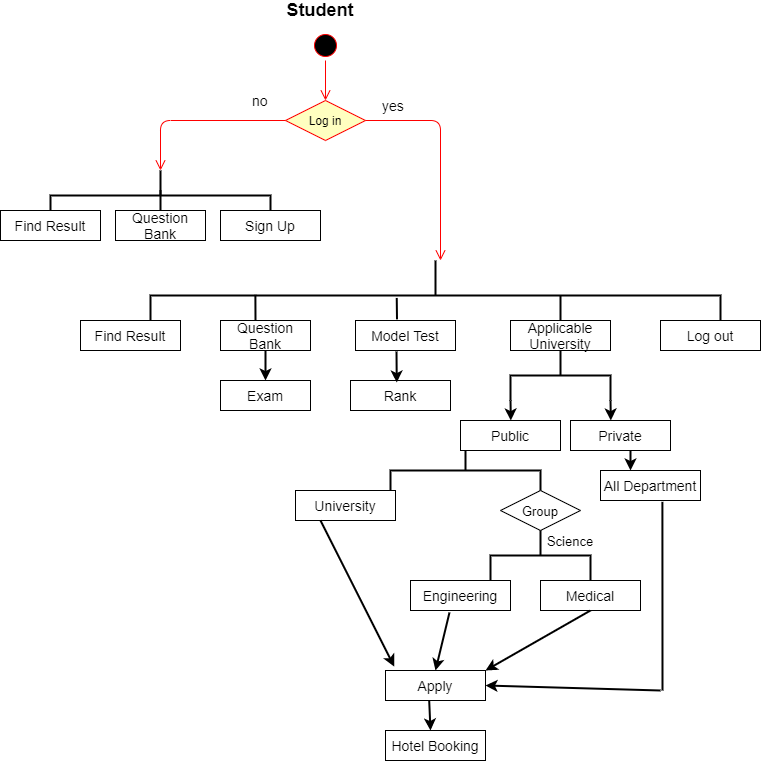

The diagram above was exported from draw.io. Its source (the exported page's mxGraphModel, read from the mxfile embedded in the PNG):
<mxGraphModel dx="1240" dy="587" grid="1" gridSize="10" guides="1" tooltips="1" connect="1" arrows="1" fold="1" page="1" pageScale="1" pageWidth="850" pageHeight="1100" math="0" shadow="0">
  <root>
    <mxCell id="0" />
    <mxCell id="1" parent="0" />
    <mxCell id="MySC-dPmcT5T4RHHQOur-1" value="" style="ellipse;html=1;shape=startState;fillColor=#000000;strokeColor=#ff0000;" vertex="1" parent="1">
      <mxGeometry x="380" y="50" width="30" height="30" as="geometry" />
    </mxCell>
    <mxCell id="MySC-dPmcT5T4RHHQOur-2" value="" style="edgeStyle=orthogonalEdgeStyle;html=1;verticalAlign=bottom;endArrow=open;endSize=8;strokeColor=#ff0000;" edge="1" source="MySC-dPmcT5T4RHHQOur-1" parent="1">
      <mxGeometry relative="1" as="geometry">
        <mxPoint x="395" y="120" as="targetPoint" />
      </mxGeometry>
    </mxCell>
    <mxCell id="MySC-dPmcT5T4RHHQOur-6" value="Log in" style="rhombus;whiteSpace=wrap;html=1;fillColor=#ffffc0;strokeColor=#ff0000;" vertex="1" parent="1">
      <mxGeometry x="355" y="120" width="80" height="40" as="geometry" />
    </mxCell>
    <mxCell id="MySC-dPmcT5T4RHHQOur-7" value="no" style="edgeStyle=orthogonalEdgeStyle;html=1;align=left;verticalAlign=bottom;endArrow=open;endSize=8;strokeColor=#ff0000;fontSize=14;" edge="1" source="MySC-dPmcT5T4RHHQOur-6" parent="1">
      <mxGeometry x="-0.3011" y="-190" relative="1" as="geometry">
        <mxPoint x="510" y="280" as="targetPoint" />
        <mxPoint y="-10" as="offset" />
      </mxGeometry>
    </mxCell>
    <mxCell id="MySC-dPmcT5T4RHHQOur-8" value="yes" style="edgeStyle=orthogonalEdgeStyle;html=1;align=left;verticalAlign=top;endArrow=open;endSize=8;strokeColor=#ff0000;fontSize=14;" edge="1" source="MySC-dPmcT5T4RHHQOur-6" parent="1">
      <mxGeometry x="0.4286" y="222" relative="1" as="geometry">
        <mxPoint x="230" y="190" as="targetPoint" />
        <Array as="points">
          <mxPoint x="230" y="140" />
        </Array>
        <mxPoint x="-2" y="-30" as="offset" />
      </mxGeometry>
    </mxCell>
    <mxCell id="MySC-dPmcT5T4RHHQOur-10" value="" style="strokeWidth=2;html=1;shape=mxgraph.flowchart.annotation_2;align=left;labelPosition=right;pointerEvents=1;fontSize=14;direction=south;" vertex="1" parent="1">
      <mxGeometry x="120" y="190" width="220" height="50" as="geometry" />
    </mxCell>
    <mxCell id="MySC-dPmcT5T4RHHQOur-14" value="Find Result" style="rounded=0;whiteSpace=wrap;html=1;fontSize=14;fontStyle=0" vertex="1" parent="1">
      <mxGeometry x="70" y="230" width="100" height="30" as="geometry" />
    </mxCell>
    <mxCell id="MySC-dPmcT5T4RHHQOur-16" value="" style="endArrow=none;html=1;fontSize=14;exitX=1;exitY=0.5;exitDx=0;exitDy=0;exitPerimeter=0;strokeWidth=2;entryX=0.4;entryY=0.5;entryDx=0;entryDy=0;entryPerimeter=0;" edge="1" parent="1" source="MySC-dPmcT5T4RHHQOur-10" target="MySC-dPmcT5T4RHHQOur-10">
      <mxGeometry width="50" height="50" relative="1" as="geometry">
        <mxPoint x="400" y="260" as="sourcePoint" />
        <mxPoint x="230" y="219" as="targetPoint" />
      </mxGeometry>
    </mxCell>
    <mxCell id="MySC-dPmcT5T4RHHQOur-18" value="Question Bank" style="rounded=0;whiteSpace=wrap;html=1;fontSize=14;" vertex="1" parent="1">
      <mxGeometry x="185" y="230" width="90" height="30" as="geometry" />
    </mxCell>
    <mxCell id="MySC-dPmcT5T4RHHQOur-19" value="Sign Up" style="rounded=0;whiteSpace=wrap;html=1;fontSize=14;" vertex="1" parent="1">
      <mxGeometry x="290" y="230" width="100" height="30" as="geometry" />
    </mxCell>
    <mxCell id="MySC-dPmcT5T4RHHQOur-20" value="Student&amp;nbsp;&amp;nbsp;" style="text;html=1;strokeColor=none;fillColor=none;align=center;verticalAlign=middle;whiteSpace=wrap;rounded=0;fontSize=18;fontStyle=1" vertex="1" parent="1">
      <mxGeometry x="325" y="20" width="140" height="20" as="geometry" />
    </mxCell>
    <mxCell id="MySC-dPmcT5T4RHHQOur-21" value="" style="strokeWidth=2;html=1;shape=mxgraph.flowchart.annotation_2;align=left;labelPosition=right;pointerEvents=1;fontSize=18;direction=south;" vertex="1" parent="1">
      <mxGeometry x="220" y="280" width="570" height="70" as="geometry" />
    </mxCell>
    <mxCell id="MySC-dPmcT5T4RHHQOur-22" value="Find Result" style="rounded=0;whiteSpace=wrap;html=1;fontSize=14;fontStyle=0" vertex="1" parent="1">
      <mxGeometry x="150" y="340" width="100" height="30" as="geometry" />
    </mxCell>
    <mxCell id="MySC-dPmcT5T4RHHQOur-25" value="Question Bank" style="rounded=0;whiteSpace=wrap;html=1;fontSize=14;" vertex="1" parent="1">
      <mxGeometry x="290" y="340" width="90" height="30" as="geometry" />
    </mxCell>
    <mxCell id="MySC-dPmcT5T4RHHQOur-26" value="Exam" style="rounded=0;whiteSpace=wrap;html=1;fontSize=14;" vertex="1" parent="1">
      <mxGeometry x="290" y="400" width="90" height="30" as="geometry" />
    </mxCell>
    <mxCell id="MySC-dPmcT5T4RHHQOur-27" value="Model Test" style="rounded=0;whiteSpace=wrap;html=1;fontSize=14;fontStyle=0" vertex="1" parent="1">
      <mxGeometry x="425" y="340" width="100" height="30" as="geometry" />
    </mxCell>
    <mxCell id="MySC-dPmcT5T4RHHQOur-28" value="Rank" style="rounded=0;whiteSpace=wrap;html=1;fontSize=14;fontStyle=0" vertex="1" parent="1">
      <mxGeometry x="420" y="400" width="100" height="30" as="geometry" />
    </mxCell>
    <mxCell id="MySC-dPmcT5T4RHHQOur-29" value="Applicable University" style="rounded=0;whiteSpace=wrap;html=1;fontSize=14;fontStyle=0" vertex="1" parent="1">
      <mxGeometry x="580" y="340" width="100" height="30" as="geometry" />
    </mxCell>
    <mxCell id="MySC-dPmcT5T4RHHQOur-30" value="Log out" style="rounded=0;whiteSpace=wrap;html=1;fontSize=14;fontStyle=0" vertex="1" parent="1">
      <mxGeometry x="730" y="340" width="100" height="30" as="geometry" />
    </mxCell>
    <mxCell id="MySC-dPmcT5T4RHHQOur-34" style="edgeStyle=orthogonalEdgeStyle;rounded=0;orthogonalLoop=1;jettySize=auto;html=1;exitX=1;exitY=1;exitDx=0;exitDy=0;exitPerimeter=0;strokeWidth=2;fontSize=18;" edge="1" parent="1" source="MySC-dPmcT5T4RHHQOur-33">
      <mxGeometry relative="1" as="geometry">
        <mxPoint x="580.3333333333335" y="440" as="targetPoint" />
      </mxGeometry>
    </mxCell>
    <mxCell id="MySC-dPmcT5T4RHHQOur-35" style="edgeStyle=orthogonalEdgeStyle;rounded=0;orthogonalLoop=1;jettySize=auto;html=1;exitX=1;exitY=0;exitDx=0;exitDy=0;exitPerimeter=0;strokeWidth=2;fontSize=18;" edge="1" parent="1" source="MySC-dPmcT5T4RHHQOur-33">
      <mxGeometry relative="1" as="geometry">
        <mxPoint x="680.3333333333335" y="440" as="targetPoint" />
      </mxGeometry>
    </mxCell>
    <mxCell id="MySC-dPmcT5T4RHHQOur-33" value="" style="strokeWidth=2;html=1;shape=mxgraph.flowchart.annotation_2;align=left;labelPosition=right;pointerEvents=1;fontSize=18;direction=south;" vertex="1" parent="1">
      <mxGeometry x="580" y="370" width="100" height="50" as="geometry" />
    </mxCell>
    <mxCell id="MySC-dPmcT5T4RHHQOur-37" value="Public" style="rounded=0;whiteSpace=wrap;html=1;fontSize=14;fontStyle=0" vertex="1" parent="1">
      <mxGeometry x="530" y="440" width="100" height="30" as="geometry" />
    </mxCell>
    <mxCell id="MySC-dPmcT5T4RHHQOur-38" value="Private" style="rounded=0;whiteSpace=wrap;html=1;fontSize=14;fontStyle=0" vertex="1" parent="1">
      <mxGeometry x="640" y="440" width="100" height="30" as="geometry" />
    </mxCell>
    <mxCell id="MySC-dPmcT5T4RHHQOur-39" value="" style="strokeWidth=2;html=1;shape=mxgraph.flowchart.annotation_2;align=left;labelPosition=right;pointerEvents=1;fontSize=18;direction=south;" vertex="1" parent="1">
      <mxGeometry x="460" y="470" width="150" height="40" as="geometry" />
    </mxCell>
    <mxCell id="MySC-dPmcT5T4RHHQOur-40" value="University" style="rounded=0;whiteSpace=wrap;html=1;fontSize=14;fontStyle=0" vertex="1" parent="1">
      <mxGeometry x="365" y="510" width="100" height="30" as="geometry" />
    </mxCell>
    <mxCell id="MySC-dPmcT5T4RHHQOur-41" value="Engineering" style="rounded=0;whiteSpace=wrap;html=1;fontSize=14;fontStyle=0" vertex="1" parent="1">
      <mxGeometry x="480" y="600" width="100" height="30" as="geometry" />
    </mxCell>
    <mxCell id="MySC-dPmcT5T4RHHQOur-42" value="Medical" style="rounded=0;whiteSpace=wrap;html=1;fontSize=14;fontStyle=0" vertex="1" parent="1">
      <mxGeometry x="610" y="600" width="100" height="30" as="geometry" />
    </mxCell>
    <mxCell id="MySC-dPmcT5T4RHHQOur-43" value="&lt;font style=&quot;font-size: 13px&quot;&gt;Group&lt;/font&gt;" style="rhombus;whiteSpace=wrap;html=1;fontSize=18;" vertex="1" parent="1">
      <mxGeometry x="570" y="510" width="80" height="40" as="geometry" />
    </mxCell>
    <mxCell id="MySC-dPmcT5T4RHHQOur-44" value="" style="strokeWidth=2;html=1;shape=mxgraph.flowchart.annotation_2;align=left;labelPosition=right;pointerEvents=1;fontSize=18;direction=south;" vertex="1" parent="1">
      <mxGeometry x="560" y="550" width="100" height="50" as="geometry" />
    </mxCell>
    <mxCell id="MySC-dPmcT5T4RHHQOur-45" value="&lt;font style=&quot;font-size: 13px&quot;&gt;Science&lt;/font&gt;" style="text;html=1;strokeColor=none;fillColor=none;align=center;verticalAlign=middle;whiteSpace=wrap;rounded=0;fontSize=18;" vertex="1" parent="1">
      <mxGeometry x="620" y="550" width="40" height="20" as="geometry" />
    </mxCell>
    <mxCell id="MySC-dPmcT5T4RHHQOur-46" value="All Department" style="rounded=0;whiteSpace=wrap;html=1;fontSize=14;fontStyle=0" vertex="1" parent="1">
      <mxGeometry x="670" y="490" width="100" height="30" as="geometry" />
    </mxCell>
    <mxCell id="MySC-dPmcT5T4RHHQOur-52" value="Apply" style="rounded=0;whiteSpace=wrap;html=1;fontSize=14;fontStyle=0" vertex="1" parent="1">
      <mxGeometry x="455" y="690" width="100" height="30" as="geometry" />
    </mxCell>
    <mxCell id="MySC-dPmcT5T4RHHQOur-53" value="Hotel Booking" style="rounded=0;whiteSpace=wrap;html=1;fontSize=14;fontStyle=0" vertex="1" parent="1">
      <mxGeometry x="455" y="750" width="100" height="30" as="geometry" />
    </mxCell>
    <mxCell id="MySC-dPmcT5T4RHHQOur-54" value="" style="endArrow=none;html=1;strokeWidth=2;fontSize=18;entryX=0.49;entryY=0.816;entryDx=0;entryDy=0;entryPerimeter=0;" edge="1" parent="1" target="MySC-dPmcT5T4RHHQOur-21">
      <mxGeometry width="50" height="50" relative="1" as="geometry">
        <mxPoint x="325" y="340" as="sourcePoint" />
        <mxPoint x="325" y="320" as="targetPoint" />
      </mxGeometry>
    </mxCell>
    <mxCell id="MySC-dPmcT5T4RHHQOur-57" value="" style="endArrow=none;html=1;strokeWidth=2;fontSize=18;exitX=0.415;exitY=-0.038;exitDx=0;exitDy=0;entryX=0.535;entryY=0.568;entryDx=0;entryDy=0;entryPerimeter=0;exitPerimeter=0;" edge="1" parent="1" source="MySC-dPmcT5T4RHHQOur-27" target="MySC-dPmcT5T4RHHQOur-21">
      <mxGeometry width="50" height="50" relative="1" as="geometry">
        <mxPoint x="340" y="330" as="sourcePoint" />
        <mxPoint x="390" y="280" as="targetPoint" />
      </mxGeometry>
    </mxCell>
    <mxCell id="MySC-dPmcT5T4RHHQOur-58" value="" style="endArrow=none;html=1;strokeWidth=2;fontSize=18;exitX=0.5;exitY=0;exitDx=0;exitDy=0;" edge="1" parent="1" source="MySC-dPmcT5T4RHHQOur-29">
      <mxGeometry width="50" height="50" relative="1" as="geometry">
        <mxPoint x="500" y="440" as="sourcePoint" />
        <mxPoint x="630" y="315" as="targetPoint" />
      </mxGeometry>
    </mxCell>
    <mxCell id="MySC-dPmcT5T4RHHQOur-59" value="" style="endArrow=classic;html=1;strokeWidth=2;fontSize=18;entryX=1.743;entryY=0.568;entryDx=0;entryDy=0;entryPerimeter=0;" edge="1" parent="1" target="MySC-dPmcT5T4RHHQOur-21">
      <mxGeometry width="50" height="50" relative="1" as="geometry">
        <mxPoint x="466" y="371" as="sourcePoint" />
        <mxPoint x="550" y="400" as="targetPoint" />
      </mxGeometry>
    </mxCell>
    <mxCell id="MySC-dPmcT5T4RHHQOur-60" value="" style="endArrow=classic;html=1;strokeWidth=2;fontSize=18;exitX=0.5;exitY=1;exitDx=0;exitDy=0;" edge="1" parent="1" source="MySC-dPmcT5T4RHHQOur-25">
      <mxGeometry width="50" height="50" relative="1" as="geometry">
        <mxPoint x="350" y="380" as="sourcePoint" />
        <mxPoint x="335" y="400" as="targetPoint" />
        <Array as="points">
          <mxPoint x="335" y="400" />
        </Array>
      </mxGeometry>
    </mxCell>
    <mxCell id="MySC-dPmcT5T4RHHQOur-61" value="" style="endArrow=classic;html=1;strokeWidth=2;fontSize=18;" edge="1" parent="1">
      <mxGeometry width="50" height="50" relative="1" as="geometry">
        <mxPoint x="700" y="470" as="sourcePoint" />
        <mxPoint x="700" y="490" as="targetPoint" />
      </mxGeometry>
    </mxCell>
    <mxCell id="MySC-dPmcT5T4RHHQOur-62" value="" style="endArrow=classic;html=1;strokeWidth=2;fontSize=18;exitX=0.437;exitY=1.011;exitDx=0;exitDy=0;exitPerimeter=0;" edge="1" parent="1" source="MySC-dPmcT5T4RHHQOur-52">
      <mxGeometry width="50" height="50" relative="1" as="geometry">
        <mxPoint x="500" y="730" as="sourcePoint" />
        <mxPoint x="500" y="750" as="targetPoint" />
      </mxGeometry>
    </mxCell>
    <mxCell id="MySC-dPmcT5T4RHHQOur-65" value="" style="endArrow=classic;html=1;strokeWidth=2;fontSize=18;exitX=0.25;exitY=1;exitDx=0;exitDy=0;entryX=0.087;entryY=-0.131;entryDx=0;entryDy=0;entryPerimeter=0;" edge="1" parent="1" source="MySC-dPmcT5T4RHHQOur-40" target="MySC-dPmcT5T4RHHQOur-52">
      <mxGeometry width="50" height="50" relative="1" as="geometry">
        <mxPoint x="480" y="590" as="sourcePoint" />
        <mxPoint x="530" y="540" as="targetPoint" />
      </mxGeometry>
    </mxCell>
    <mxCell id="MySC-dPmcT5T4RHHQOur-66" value="" style="endArrow=classic;html=1;strokeWidth=2;fontSize=18;exitX=0.39;exitY=1.065;exitDx=0;exitDy=0;exitPerimeter=0;entryX=0.5;entryY=0;entryDx=0;entryDy=0;" edge="1" parent="1" source="MySC-dPmcT5T4RHHQOur-41" target="MySC-dPmcT5T4RHHQOur-52">
      <mxGeometry width="50" height="50" relative="1" as="geometry">
        <mxPoint x="480" y="590" as="sourcePoint" />
        <mxPoint x="530" y="540" as="targetPoint" />
      </mxGeometry>
    </mxCell>
    <mxCell id="MySC-dPmcT5T4RHHQOur-69" value="" style="endArrow=classic;html=1;strokeWidth=2;fontSize=18;exitX=0.5;exitY=1;exitDx=0;exitDy=0;entryX=1;entryY=0;entryDx=0;entryDy=0;" edge="1" parent="1" source="MySC-dPmcT5T4RHHQOur-42" target="MySC-dPmcT5T4RHHQOur-52">
      <mxGeometry width="50" height="50" relative="1" as="geometry">
        <mxPoint x="480" y="590" as="sourcePoint" />
        <mxPoint x="530" y="540" as="targetPoint" />
      </mxGeometry>
    </mxCell>
    <mxCell id="MySC-dPmcT5T4RHHQOur-70" value="" style="endArrow=classic;html=1;strokeWidth=2;fontSize=18;entryX=1;entryY=0.5;entryDx=0;entryDy=0;" edge="1" parent="1" target="MySC-dPmcT5T4RHHQOur-52">
      <mxGeometry width="50" height="50" relative="1" as="geometry">
        <mxPoint x="730" y="710" as="sourcePoint" />
        <mxPoint x="530" y="540" as="targetPoint" />
      </mxGeometry>
    </mxCell>
    <mxCell id="MySC-dPmcT5T4RHHQOur-71" value="" style="endArrow=none;html=1;strokeWidth=2;fontSize=18;entryX=0.619;entryY=1.045;entryDx=0;entryDy=0;entryPerimeter=0;" edge="1" parent="1" target="MySC-dPmcT5T4RHHQOur-46">
      <mxGeometry width="50" height="50" relative="1" as="geometry">
        <mxPoint x="732" y="710" as="sourcePoint" />
        <mxPoint x="530" y="540" as="targetPoint" />
      </mxGeometry>
    </mxCell>
  </root>
</mxGraphModel>